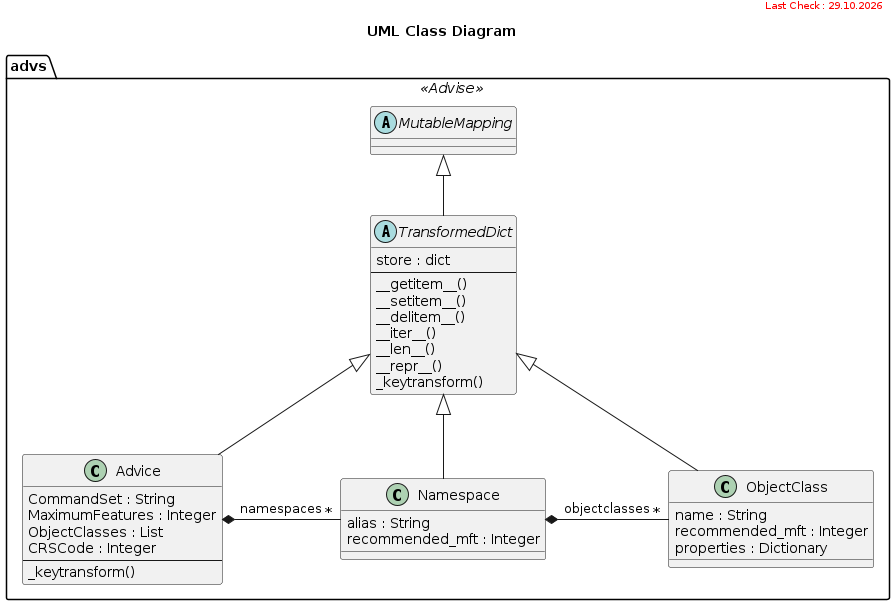

The diagram above was rendered by PlantUML. Its source (embedded in the PNG):
@startuml
title UML Class Diagram 
header
<font color=red size=10>Last Check : 29.10.2026</font>
endheader

'!include card-style.puml

namespace advs <<Advise>> {
  abstract class MutableMapping {
  }
  abstract class TransformedDict {
    store : dict
    ---
    __getitem__()
    __setitem__()
    __delitem__()
    __iter__()
    __len__()
    __repr__()
    _keytransform()
  }
  TransformedDict -up-|> MutableMapping
  class Advice {
    CommandSet : String
    MaximumFeatures : Integer
    ObjectClasses : List
    CRSCode : Integer
    ---
    _keytransform()
  }
  Advice -up-|> TransformedDict
  Advice *- "*" Namespace : namespaces
  
  class Namespace {
    alias : String
    recommended_mft : Integer
  }
  Namespace -up-|> TransformedDict
  Namespace *- "*" ObjectClass : objectclasses

  class ObjectClass {
    name : String
    recommended_mft : Integer
    properties : Dictionary
  }
  ObjectClass -up-|> TransformedDict
  
  'class ObjectClassRecommendations {
  '  MaximumFeatures : Integer
  '}
  'ObjectClassRecommendations -up-|> TransformedDict
}
@enduml